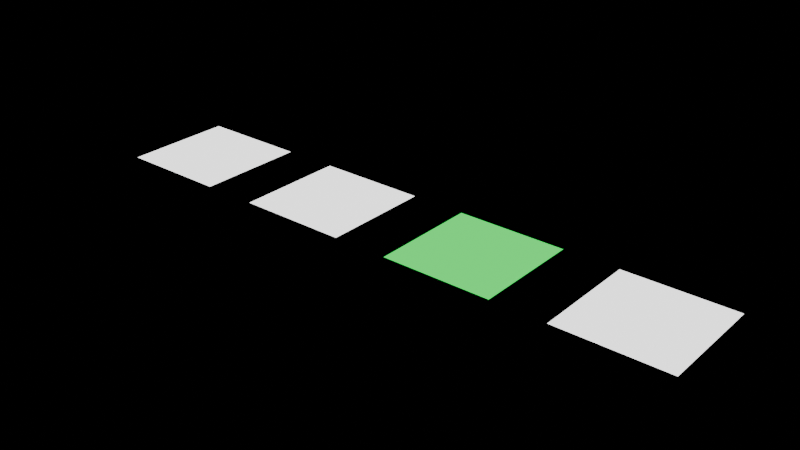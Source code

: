 # Source: SHADE-MAPS.blend  (saved by Blender 5.0.119; exported with 4.5.12 LTS)
import bpy
from mathutils import Matrix  # noqa: F401  (used for matrix-valued properties, if any)

bpy.ops.wm.read_factory_settings(use_empty=True)
scene = bpy.context.scene
scene.name = 'Scene'

# ---- images (referenced by path relative to the original .blend; pixels are not part of the script)
import os
ASSET_DIR = os.environ.get("B2B_ASSET_DIR", "")  # directory of the original .blend (textures are referenced by path, not embedded)
HERE = os.path.dirname(os.path.abspath(__file__))  # packed textures are extracted next to this script under _unpacked/

def load_image(name, relpath, width, height, colorspace="sRGB"):
    """Load a texture the original file referenced (path relative to the .blend, or extracted next to this script)."""
    p = next((c for c in (os.path.join(HERE, relpath), os.path.join(ASSET_DIR, relpath)) if relpath and os.path.exists(c)), "")
    if p:
        img = bpy.data.images.load(p, check_existing=True)
        img.name = name
    else:  # same state as the original file: an image datablock whose file is absent (Cycles renders it pink)
        img = bpy.data.images.new(name, width, height)
        img.source = "FILE"
        img.filepath = "//" + (relpath or name)
    img.colorspace_settings.name = colorspace
    return img
img_rough_map_png = load_image('rough_map.png', '_unpacked/rough_map.e8f92742.png', 8, 8, 'Non-Color')
img_metal_map_png = load_image('metal_map.png', '_unpacked/metal_map.40636f63.png', 8, 8, 'Non-Color')
img_emit_map_png = load_image('emit_map.png', '_unpacked/emit_map.c56ebf6d.png', 8, 8, 'sRGB')

# ---- materials (node trees are filled in below, after node groups)
mat_rough = bpy.data.materials.new('Rough')
mat_metal = bpy.data.materials.new('Metal')
mat_glow = bpy.data.materials.new('Glow')
mat_plain = bpy.data.materials.new('Plain')

# ---- material node trees
mat_rough.use_nodes = True; mat_rough.node_tree.nodes.clear()
_N = mat_rough.node_tree.nodes; _L = mat_rough.node_tree.links
n0 = _N.new('ShaderNodeBsdfPrincipled'); n0.name = 'Principled BSDF'; n0.location = (-200, 100)
n0.inputs[28].default_value = 2.0
n1 = _N.new('ShaderNodeOutputMaterial'); n1.name = 'Material Output'; n1.location = (200, 100)
n2 = _N.new('ShaderNodeTexImage'); n2.name = 'Image Texture'; n2.location = (0, 0)
n2.image = img_rough_map_png
_L.new(n0.outputs[0], n1.inputs[0])
_L.new(n2.outputs[0], n0.inputs[2])
n1.is_active_output = True
mat_metal.use_nodes = True; mat_metal.node_tree.nodes.clear()
_N = mat_metal.node_tree.nodes; _L = mat_metal.node_tree.links
n0 = _N.new('ShaderNodeBsdfPrincipled'); n0.name = 'Principled BSDF'; n0.location = (-200, 100)
n0.inputs[28].default_value = 2.0
n1 = _N.new('ShaderNodeOutputMaterial'); n1.name = 'Material Output'; n1.location = (200, 100)
n2 = _N.new('ShaderNodeTexImage'); n2.name = 'Image Texture'; n2.location = (0, 0)
n2.image = img_metal_map_png
_L.new(n0.outputs[0], n1.inputs[0])
_L.new(n2.outputs[0], n0.inputs[1])
n1.is_active_output = True
mat_glow.use_nodes = True; mat_glow.node_tree.nodes.clear()
_N = mat_glow.node_tree.nodes; _L = mat_glow.node_tree.links
n0 = _N.new('ShaderNodeBsdfPrincipled'); n0.name = 'Principled BSDF'; n0.location = (-200, 100)
n0.inputs[28].default_value = 2.0
n1 = _N.new('ShaderNodeOutputMaterial'); n1.name = 'Material Output'; n1.location = (200, 100)
n2 = _N.new('ShaderNodeTexImage'); n2.name = 'Image Texture'; n2.location = (0, 0)
n2.image = img_emit_map_png
_L.new(n0.outputs[0], n1.inputs[0])
_L.new(n2.outputs[0], n0.inputs[27])
n1.is_active_output = True
mat_plain.use_nodes = True; mat_plain.node_tree.nodes.clear()
_N = mat_plain.node_tree.nodes; _L = mat_plain.node_tree.links
n0 = _N.new('ShaderNodeBsdfPrincipled'); n0.name = 'Principled BSDF'; n0.location = (-200, 100)
n0.inputs[28].default_value = 2.0
n1 = _N.new('ShaderNodeOutputMaterial'); n1.name = 'Material Output'; n1.location = (200, 100)
_L.new(n0.outputs[0], n1.inputs[0])
n1.is_active_output = True

# ---- meshes
me_plane = bpy.data.meshes.new('Plane')
me_plane.from_pydata([(-1.0, -1.0, 0.0), (1.0, -1.0, 0.0), (-1.0, 1.0, 0.0), (1.0, 1.0, 0.0)], [], [(0, 1, 3, 2)])
_uv = me_plane.uv_layers.new(name='UVMap')
_uv.uv.foreach_set('vector', [0.0, 0.0, 1.0, 0.0, 1.0, 1.0, 0.0, 1.0])
me_plane.materials.append(mat_rough)
me_plane.update()
me_plane_001 = bpy.data.meshes.new('Plane.001')
me_plane_001.from_pydata([(-1.0, -1.0, 0.0), (1.0, -1.0, 0.0), (-1.0, 1.0, 0.0), (1.0, 1.0, 0.0)], [], [(0, 1, 3, 2)])
_uv = me_plane_001.uv_layers.new(name='UVMap')
_uv.uv.foreach_set('vector', [0.0, 0.0, 1.0, 0.0, 1.0, 1.0, 0.0, 1.0])
me_plane_001.materials.append(mat_metal)
me_plane_001.update()
me_plane_002 = bpy.data.meshes.new('Plane.002')
me_plane_002.from_pydata([(-1.0, -1.0, 0.0), (1.0, -1.0, 0.0), (-1.0, 1.0, 0.0), (1.0, 1.0, 0.0)], [], [(0, 1, 3, 2)])
_uv = me_plane_002.uv_layers.new(name='UVMap')
_uv.uv.foreach_set('vector', [0.0, 0.0, 1.0, 0.0, 1.0, 1.0, 0.0, 1.0])
me_plane_002.materials.append(mat_glow)
me_plane_002.update()
me_plane_003 = bpy.data.meshes.new('Plane.003')
me_plane_003.from_pydata([(-1.0, -1.0, 0.0), (1.0, -1.0, 0.0), (-1.0, 1.0, 0.0), (1.0, 1.0, 0.0)], [], [(0, 1, 3, 2)])
_uv = me_plane_003.uv_layers.new(name='UVMap')
_uv.uv.foreach_set('vector', [0.0, 0.0, 1.0, 0.0, 1.0, 1.0, 0.0, 1.0])
me_plane_003.materials.append(mat_plain)
me_plane_003.update()

# ---- objects
ob_rough = bpy.data.objects.new('Rough', me_plane)
ob_metal = bpy.data.objects.new('Metal', me_plane_001)
ob_glow = bpy.data.objects.new('Glow', me_plane_002)
ob_plain = bpy.data.objects.new('Plain', me_plane_003)

# ---- transforms, parenting, visibility, modifiers, constraints
ob_rough.location = (0.0, 0.0, 0.0)
ob_metal.location = (3.0, 0.0, 0.0)
ob_glow.location = (6.0, 0.0, 0.0)
ob_plain.location = (9.0, 0.0, 0.0)

# ---- collection membership
scene.collection.objects.link(ob_rough)
scene.collection.objects.link(ob_metal)
scene.collection.objects.link(ob_glow)
scene.collection.objects.link(ob_plain)

# ---- scene / render settings (as saved in the file)
scene.frame_start = 1; scene.frame_end = 250; scene.frame_set(1)
scene.render.engine = 'BLENDER_EEVEE_NEXT'
scene.render.bake_bias = 0.0
scene.render.bake_samples = 0
scene.cycles.sampling_pattern = 'TABULATED_SOBOL'
scene.eevee.use_volume_custom_range = False
bpy.context.view_layer.update()

# ---- added for rendering (the .blend has no active camera): camera
cam_auto = bpy.data.cameras.new('AutoCamera')
cam_auto.lens = 50.0
cam_auto.sensor_width = 36.0
cam_auto.clip_end = 1000.0
ob_auto_camera = bpy.data.objects.new('AutoCamera', cam_auto)
scene.collection.objects.link(ob_auto_camera)
ob_auto_camera.location = (14.8443, -12.4132, 8.27546)
ob_auto_camera.rotation_euler = (1.09748, -7.21219e-08, 0.694738)
scene.camera = ob_auto_camera
bpy.context.view_layer.update()
